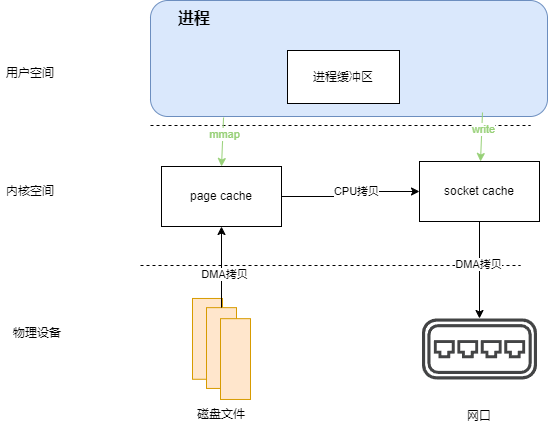

The diagram above was exported from draw.io. Its source (the exported page's mxGraphModel, read from the mxfile embedded in the PNG):
<mxGraphModel dx="1426" dy="785" grid="0" gridSize="10" guides="1" tooltips="1" connect="1" arrows="1" fold="1" page="1" pageScale="1" pageWidth="827" pageHeight="1169" background="#ffffff" math="0" shadow="0">
  <root>
    <mxCell id="0" />
    <mxCell id="1" parent="0" />
    <mxCell id="nHyVt-3ENtifwJqX-d9E-1" value="" style="rounded=1;whiteSpace=wrap;html=1;fillColor=#dae8fc;strokeColor=#6c8ebf;" vertex="1" parent="1">
      <mxGeometry x="261" y="205" width="397" height="116" as="geometry" />
    </mxCell>
    <mxCell id="nHyVt-3ENtifwJqX-d9E-2" value="进程缓冲区" style="rounded=0;whiteSpace=wrap;html=1;" vertex="1" parent="1">
      <mxGeometry x="398" y="255" width="112" height="53" as="geometry" />
    </mxCell>
    <mxCell id="nHyVt-3ENtifwJqX-d9E-3" value="" style="endArrow=none;dashed=1;html=1;rounded=0;" edge="1" parent="1">
      <mxGeometry width="50" height="50" relative="1" as="geometry">
        <mxPoint x="261" y="330" as="sourcePoint" />
        <mxPoint x="641" y="330" as="targetPoint" />
      </mxGeometry>
    </mxCell>
    <mxCell id="nHyVt-3ENtifwJqX-d9E-4" value="用户空间" style="text;html=1;align=center;verticalAlign=middle;whiteSpace=wrap;rounded=0;" vertex="1" parent="1">
      <mxGeometry x="111" y="263" width="60" height="30" as="geometry" />
    </mxCell>
    <mxCell id="nHyVt-3ENtifwJqX-d9E-5" value="内核空间" style="text;html=1;align=center;verticalAlign=middle;whiteSpace=wrap;rounded=0;" vertex="1" parent="1">
      <mxGeometry x="111" y="381" width="60" height="30" as="geometry" />
    </mxCell>
    <mxCell id="nHyVt-3ENtifwJqX-d9E-6" style="edgeStyle=orthogonalEdgeStyle;rounded=0;orthogonalLoop=1;jettySize=auto;html=1;exitX=1;exitY=0.5;exitDx=0;exitDy=0;entryX=0;entryY=0.5;entryDx=0;entryDy=0;" edge="1" parent="1" source="nHyVt-3ENtifwJqX-d9E-8" target="nHyVt-3ENtifwJqX-d9E-18">
      <mxGeometry relative="1" as="geometry" />
    </mxCell>
    <mxCell id="nHyVt-3ENtifwJqX-d9E-7" value="CPU拷贝" style="edgeLabel;html=1;align=center;verticalAlign=middle;resizable=0;points=[];" vertex="1" connectable="0" parent="nHyVt-3ENtifwJqX-d9E-6">
      <mxGeometry x="0.1061" y="1" relative="1" as="geometry">
        <mxPoint as="offset" />
      </mxGeometry>
    </mxCell>
    <mxCell id="nHyVt-3ENtifwJqX-d9E-8" value="page cache" style="rounded=0;whiteSpace=wrap;html=1;" vertex="1" parent="1">
      <mxGeometry x="272" y="371" width="120" height="60" as="geometry" />
    </mxCell>
    <mxCell id="nHyVt-3ENtifwJqX-d9E-9" value="" style="endArrow=none;dashed=1;html=1;rounded=0;" edge="1" parent="1">
      <mxGeometry width="50" height="50" relative="1" as="geometry">
        <mxPoint x="251" y="470" as="sourcePoint" />
        <mxPoint x="631" y="470" as="targetPoint" />
      </mxGeometry>
    </mxCell>
    <mxCell id="nHyVt-3ENtifwJqX-d9E-10" value="" style="group" vertex="1" connectable="0" parent="1">
      <mxGeometry x="303" y="502.97" width="58" height="101" as="geometry" />
    </mxCell>
    <mxCell id="nHyVt-3ENtifwJqX-d9E-11" value="" style="rounded=0;whiteSpace=wrap;html=1;fillColor=#ffe6cc;strokeColor=#d79b00;" vertex="1" parent="nHyVt-3ENtifwJqX-d9E-10">
      <mxGeometry width="30" height="80.8" as="geometry" />
    </mxCell>
    <mxCell id="nHyVt-3ENtifwJqX-d9E-12" value="" style="rounded=0;whiteSpace=wrap;html=1;fillColor=#ffe6cc;strokeColor=#d79b00;" vertex="1" parent="nHyVt-3ENtifwJqX-d9E-10">
      <mxGeometry x="14" y="9.181818181818182" width="30" height="80.8" as="geometry" />
    </mxCell>
    <mxCell id="nHyVt-3ENtifwJqX-d9E-13" value="" style="rounded=0;whiteSpace=wrap;html=1;fillColor=#ffe6cc;strokeColor=#d79b00;" vertex="1" parent="nHyVt-3ENtifwJqX-d9E-10">
      <mxGeometry x="28" y="20.2" width="30" height="80.8" as="geometry" />
    </mxCell>
    <mxCell id="nHyVt-3ENtifwJqX-d9E-14" value="" style="endArrow=classic;html=1;rounded=0;entryX=0.5;entryY=1;entryDx=0;entryDy=0;exitX=0.5;exitY=0;exitDx=0;exitDy=0;" edge="1" parent="1" source="nHyVt-3ENtifwJqX-d9E-12" target="nHyVt-3ENtifwJqX-d9E-8">
      <mxGeometry width="50" height="50" relative="1" as="geometry">
        <mxPoint x="332" y="508" as="sourcePoint" />
        <mxPoint x="461" y="364" as="targetPoint" />
      </mxGeometry>
    </mxCell>
    <mxCell id="nHyVt-3ENtifwJqX-d9E-15" value="DMA拷贝" style="edgeLabel;html=1;align=center;verticalAlign=middle;resizable=0;points=[];" vertex="1" connectable="0" parent="nHyVt-3ENtifwJqX-d9E-14">
      <mxGeometry x="-0.1688" y="-2" relative="1" as="geometry">
        <mxPoint as="offset" />
      </mxGeometry>
    </mxCell>
    <mxCell id="nHyVt-3ENtifwJqX-d9E-16" style="edgeStyle=orthogonalEdgeStyle;rounded=0;orthogonalLoop=1;jettySize=auto;html=1;exitX=0.5;exitY=1;exitDx=0;exitDy=0;" edge="1" parent="1" source="nHyVt-3ENtifwJqX-d9E-18" target="nHyVt-3ENtifwJqX-d9E-21">
      <mxGeometry relative="1" as="geometry" />
    </mxCell>
    <mxCell id="nHyVt-3ENtifwJqX-d9E-17" value="DMA拷贝" style="edgeLabel;html=1;align=center;verticalAlign=middle;resizable=0;points=[];" vertex="1" connectable="0" parent="nHyVt-3ENtifwJqX-d9E-16">
      <mxGeometry x="-0.134" y="-2" relative="1" as="geometry">
        <mxPoint as="offset" />
      </mxGeometry>
    </mxCell>
    <mxCell id="nHyVt-3ENtifwJqX-d9E-18" value="socket cache" style="rounded=0;whiteSpace=wrap;html=1;" vertex="1" parent="1">
      <mxGeometry x="530" y="366" width="120" height="60" as="geometry" />
    </mxCell>
    <mxCell id="nHyVt-3ENtifwJqX-d9E-21" value="" style="sketch=0;pointerEvents=1;shadow=0;dashed=0;html=1;strokeColor=none;fillColor=#434445;aspect=fixed;labelPosition=center;verticalLabelPosition=bottom;verticalAlign=top;align=center;outlineConnect=0;shape=mxgraph.vvd.virtual_switch;" vertex="1" parent="1">
      <mxGeometry x="532.5" y="523" width="115" height="60.95" as="geometry" />
    </mxCell>
    <mxCell id="nHyVt-3ENtifwJqX-d9E-22" value="物理设备" style="text;html=1;align=center;verticalAlign=middle;whiteSpace=wrap;rounded=0;" vertex="1" parent="1">
      <mxGeometry x="118" y="523" width="60" height="30" as="geometry" />
    </mxCell>
    <mxCell id="nHyVt-3ENtifwJqX-d9E-23" value="磁盘文件" style="text;html=1;align=center;verticalAlign=middle;whiteSpace=wrap;rounded=0;" vertex="1" parent="1">
      <mxGeometry x="302" y="603.97" width="60" height="30" as="geometry" />
    </mxCell>
    <mxCell id="nHyVt-3ENtifwJqX-d9E-24" value="网口" style="text;html=1;align=center;verticalAlign=middle;whiteSpace=wrap;rounded=0;" vertex="1" parent="1">
      <mxGeometry x="560" y="606" width="60" height="30" as="geometry" />
    </mxCell>
    <mxCell id="nHyVt-3ENtifwJqX-d9E-25" value="&lt;font size=&quot;1&quot; style=&quot;&quot;&gt;&lt;b style=&quot;font-size: 16px;&quot;&gt;进程&lt;/b&gt;&lt;/font&gt;" style="text;html=1;align=center;verticalAlign=middle;whiteSpace=wrap;rounded=0;" vertex="1" parent="1">
      <mxGeometry x="275" y="208" width="60" height="30" as="geometry" />
    </mxCell>
    <mxCell id="nHyVt-3ENtifwJqX-d9E-32" value="" style="endArrow=classic;html=1;rounded=0;exitX=0.184;exitY=1.009;exitDx=0;exitDy=0;exitPerimeter=0;entryX=0.5;entryY=0;entryDx=0;entryDy=0;strokeColor=#97D077;" edge="1" parent="1" source="nHyVt-3ENtifwJqX-d9E-1" target="nHyVt-3ENtifwJqX-d9E-8">
      <mxGeometry width="50" height="50" relative="1" as="geometry">
        <mxPoint x="387" y="429" as="sourcePoint" />
        <mxPoint x="437" y="379" as="targetPoint" />
      </mxGeometry>
    </mxCell>
    <mxCell id="nHyVt-3ENtifwJqX-d9E-33" value="&lt;font color=&quot;#97d077&quot;&gt;mmap&lt;/font&gt;" style="edgeLabel;html=1;align=center;verticalAlign=middle;resizable=0;points=[];" vertex="1" connectable="0" parent="nHyVt-3ENtifwJqX-d9E-32">
      <mxGeometry x="-0.3492" y="1" relative="1" as="geometry">
        <mxPoint as="offset" />
      </mxGeometry>
    </mxCell>
    <mxCell id="nHyVt-3ENtifwJqX-d9E-34" value="" style="endArrow=classic;html=1;rounded=0;exitX=0.184;exitY=1.009;exitDx=0;exitDy=0;exitPerimeter=0;entryX=0.5;entryY=0;entryDx=0;entryDy=0;strokeColor=#97D077;" edge="1" parent="1">
      <mxGeometry width="50" height="50" relative="1" as="geometry">
        <mxPoint x="593" y="317" as="sourcePoint" />
        <mxPoint x="591" y="366" as="targetPoint" />
      </mxGeometry>
    </mxCell>
    <mxCell id="nHyVt-3ENtifwJqX-d9E-35" value="&lt;font color=&quot;#97d077&quot;&gt;write&lt;/font&gt;" style="edgeLabel;html=1;align=center;verticalAlign=middle;resizable=0;points=[];" vertex="1" connectable="0" parent="nHyVt-3ENtifwJqX-d9E-34">
      <mxGeometry x="-0.3492" y="1" relative="1" as="geometry">
        <mxPoint as="offset" />
      </mxGeometry>
    </mxCell>
  </root>
</mxGraphModel>